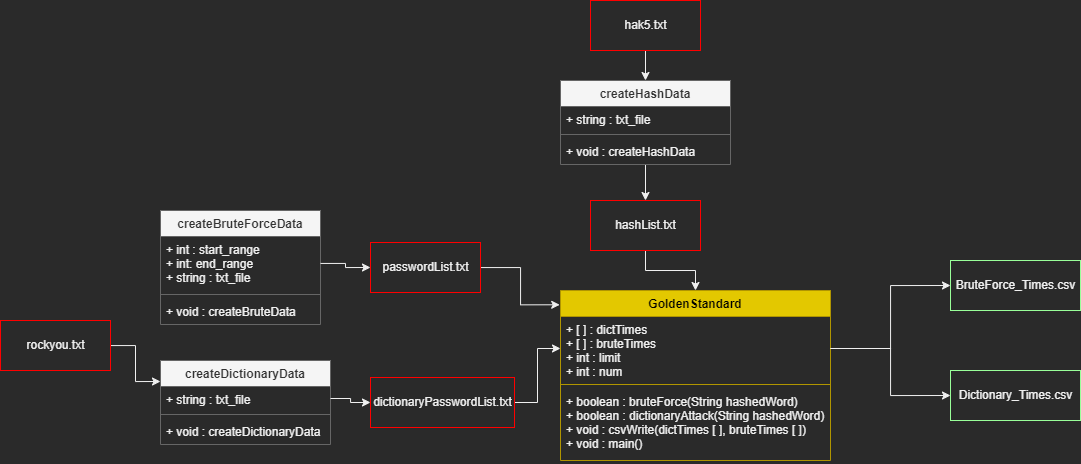

The diagram above was exported from draw.io. Its source (the exported page's mxGraphModel, read from the mxfile embedded in the PNG):
<mxGraphModel dx="1221" dy="634" grid="0" gridSize="10" guides="1" tooltips="1" connect="1" arrows="1" fold="1" page="1" pageScale="1" pageWidth="1169" pageHeight="826" background="none" math="0" shadow="0">
  <root>
    <mxCell id="0" />
    <mxCell id="1" parent="0" />
    <mxCell id="D671_vMiS-XA1vmfxnX0-67" style="edgeStyle=orthogonalEdgeStyle;rounded=0;orthogonalLoop=1;jettySize=auto;html=1;entryX=0.5;entryY=0;entryDx=0;entryDy=0;" parent="1" source="D671_vMiS-XA1vmfxnX0-41" target="D671_vMiS-XA1vmfxnX0-57" edge="1">
      <mxGeometry relative="1" as="geometry" />
    </mxCell>
    <mxCell id="D671_vMiS-XA1vmfxnX0-41" value="hak5.txt" style="html=1;strokeColor=#FF0000;" parent="1" vertex="1">
      <mxGeometry x="630" y="10" width="110" height="50" as="geometry" />
    </mxCell>
    <mxCell id="D671_vMiS-XA1vmfxnX0-64" style="edgeStyle=orthogonalEdgeStyle;rounded=0;orthogonalLoop=1;jettySize=auto;html=1;entryX=0;entryY=0.25;entryDx=0;entryDy=0;" parent="1" source="D671_vMiS-XA1vmfxnX0-42" target="D671_vMiS-XA1vmfxnX0-51" edge="1">
      <mxGeometry relative="1" as="geometry" />
    </mxCell>
    <mxCell id="D671_vMiS-XA1vmfxnX0-42" value="rockyou.txt" style="html=1;strokeColor=#FF0000;" parent="1" vertex="1">
      <mxGeometry x="40" y="330" width="110" height="50" as="geometry" />
    </mxCell>
    <mxCell id="D671_vMiS-XA1vmfxnX0-43" value="GoldenStandard" style="swimlane;fontStyle=1;align=center;verticalAlign=top;childLayout=stackLayout;horizontal=1;startSize=26;horizontalStack=0;resizeParent=1;resizeParentMax=0;resizeLast=0;collapsible=1;marginBottom=0;fillColor=#e3c800;fontColor=#000000;strokeColor=#B09500;" parent="1" vertex="1">
      <mxGeometry x="600" y="300" width="270" height="170" as="geometry" />
    </mxCell>
    <mxCell id="D671_vMiS-XA1vmfxnX0-44" value="+ [ ] : dictTimes&#10;+ [ ] : bruteTimes&#10;+ int : limit&#10;+ int : num" style="text;strokeColor=none;fillColor=none;align=left;verticalAlign=top;spacingLeft=4;spacingRight=4;overflow=hidden;rotatable=0;points=[[0,0.5],[1,0.5]];portConstraint=eastwest;" parent="D671_vMiS-XA1vmfxnX0-43" vertex="1">
      <mxGeometry y="26" width="270" height="64" as="geometry" />
    </mxCell>
    <mxCell id="D671_vMiS-XA1vmfxnX0-45" value="" style="line;strokeWidth=1;fillColor=none;align=left;verticalAlign=middle;spacingTop=-1;spacingLeft=3;spacingRight=3;rotatable=0;labelPosition=right;points=[];portConstraint=eastwest;strokeColor=inherit;" parent="D671_vMiS-XA1vmfxnX0-43" vertex="1">
      <mxGeometry y="90" width="270" height="8" as="geometry" />
    </mxCell>
    <mxCell id="D671_vMiS-XA1vmfxnX0-46" value="+ boolean : bruteForce(String hashedWord) &#10;+ boolean : dictionaryAttack(String hashedWord)&#10;+ void : csvWrite(dictTimes [ ], bruteTimes [ ])&#10;+ void : main()" style="text;strokeColor=none;fillColor=none;align=left;verticalAlign=top;spacingLeft=4;spacingRight=4;overflow=hidden;rotatable=0;points=[[0,0.5],[1,0.5]];portConstraint=eastwest;" parent="D671_vMiS-XA1vmfxnX0-43" vertex="1">
      <mxGeometry y="98" width="270" height="72" as="geometry" />
    </mxCell>
    <mxCell id="D671_vMiS-XA1vmfxnX0-47" value="createBruteForceData" style="swimlane;fontStyle=1;align=center;verticalAlign=top;childLayout=stackLayout;horizontal=1;startSize=26;horizontalStack=0;resizeParent=1;resizeParentMax=0;resizeLast=0;collapsible=1;marginBottom=0;fillColor=#f5f5f5;strokeColor=#666666;fontColor=#333333;" parent="1" vertex="1">
      <mxGeometry x="200" y="220" width="160" height="114" as="geometry">
        <mxRectangle x="330" y="280" width="170" height="30" as="alternateBounds" />
      </mxGeometry>
    </mxCell>
    <mxCell id="D671_vMiS-XA1vmfxnX0-48" value="+ int : start_range&#10;+ int: end_range&#10;+ string : txt_file" style="text;strokeColor=none;fillColor=none;align=left;verticalAlign=top;spacingLeft=4;spacingRight=4;overflow=hidden;rotatable=0;points=[[0,0.5],[1,0.5]];portConstraint=eastwest;" parent="D671_vMiS-XA1vmfxnX0-47" vertex="1">
      <mxGeometry y="26" width="160" height="54" as="geometry" />
    </mxCell>
    <mxCell id="D671_vMiS-XA1vmfxnX0-49" value="" style="line;strokeWidth=1;fillColor=none;align=left;verticalAlign=middle;spacingTop=-1;spacingLeft=3;spacingRight=3;rotatable=0;labelPosition=right;points=[];portConstraint=eastwest;strokeColor=inherit;" parent="D671_vMiS-XA1vmfxnX0-47" vertex="1">
      <mxGeometry y="80" width="160" height="8" as="geometry" />
    </mxCell>
    <mxCell id="D671_vMiS-XA1vmfxnX0-50" value="+ void : createBruteData" style="text;strokeColor=none;fillColor=none;align=left;verticalAlign=top;spacingLeft=4;spacingRight=4;overflow=hidden;rotatable=0;points=[[0,0.5],[1,0.5]];portConstraint=eastwest;" parent="D671_vMiS-XA1vmfxnX0-47" vertex="1">
      <mxGeometry y="88" width="160" height="26" as="geometry" />
    </mxCell>
    <mxCell id="D671_vMiS-XA1vmfxnX0-51" value="createDictionaryData" style="swimlane;fontStyle=1;align=center;verticalAlign=top;childLayout=stackLayout;horizontal=1;startSize=26;horizontalStack=0;resizeParent=1;resizeParentMax=0;resizeLast=0;collapsible=1;marginBottom=0;fillColor=#f5f5f5;fontColor=#333333;strokeColor=#666666;" parent="1" vertex="1">
      <mxGeometry x="200" y="370" width="170" height="84" as="geometry">
        <mxRectangle x="330" y="280" width="170" height="30" as="alternateBounds" />
      </mxGeometry>
    </mxCell>
    <mxCell id="D671_vMiS-XA1vmfxnX0-52" value="+ string : txt_file" style="text;strokeColor=none;fillColor=none;align=left;verticalAlign=top;spacingLeft=4;spacingRight=4;overflow=hidden;rotatable=0;points=[[0,0.5],[1,0.5]];portConstraint=eastwest;" parent="D671_vMiS-XA1vmfxnX0-51" vertex="1">
      <mxGeometry y="26" width="170" height="24" as="geometry" />
    </mxCell>
    <mxCell id="D671_vMiS-XA1vmfxnX0-53" value="" style="line;strokeWidth=1;fillColor=none;align=left;verticalAlign=middle;spacingTop=-1;spacingLeft=3;spacingRight=3;rotatable=0;labelPosition=right;points=[];portConstraint=eastwest;strokeColor=inherit;" parent="D671_vMiS-XA1vmfxnX0-51" vertex="1">
      <mxGeometry y="50" width="170" height="8" as="geometry" />
    </mxCell>
    <mxCell id="D671_vMiS-XA1vmfxnX0-54" value="+ void : createDictionaryData" style="text;strokeColor=none;fillColor=none;align=left;verticalAlign=top;spacingLeft=4;spacingRight=4;overflow=hidden;rotatable=0;points=[[0,0.5],[1,0.5]];portConstraint=eastwest;" parent="D671_vMiS-XA1vmfxnX0-51" vertex="1">
      <mxGeometry y="58" width="170" height="26" as="geometry" />
    </mxCell>
    <mxCell id="D671_vMiS-XA1vmfxnX0-69" style="edgeStyle=orthogonalEdgeStyle;rounded=0;orthogonalLoop=1;jettySize=auto;html=1;entryX=0.5;entryY=0;entryDx=0;entryDy=0;" parent="1" source="D671_vMiS-XA1vmfxnX0-55" target="D671_vMiS-XA1vmfxnX0-43" edge="1">
      <mxGeometry relative="1" as="geometry" />
    </mxCell>
    <mxCell id="D671_vMiS-XA1vmfxnX0-55" value="hashList.txt" style="html=1;strokeColor=#FF0000;" parent="1" vertex="1">
      <mxGeometry x="630" y="210" width="110" height="50" as="geometry" />
    </mxCell>
    <mxCell id="D671_vMiS-XA1vmfxnX0-70" style="edgeStyle=orthogonalEdgeStyle;rounded=0;orthogonalLoop=1;jettySize=auto;html=1;entryX=-0.003;entryY=0.084;entryDx=0;entryDy=0;entryPerimeter=0;" parent="1" source="D671_vMiS-XA1vmfxnX0-56" target="D671_vMiS-XA1vmfxnX0-43" edge="1">
      <mxGeometry relative="1" as="geometry" />
    </mxCell>
    <mxCell id="D671_vMiS-XA1vmfxnX0-56" value="passwordList.txt" style="html=1;strokeColor=#FF0000;" parent="1" vertex="1">
      <mxGeometry x="410" y="252" width="110" height="50" as="geometry" />
    </mxCell>
    <mxCell id="D671_vMiS-XA1vmfxnX0-68" style="edgeStyle=orthogonalEdgeStyle;rounded=0;orthogonalLoop=1;jettySize=auto;html=1;entryX=0.5;entryY=0;entryDx=0;entryDy=0;" parent="1" source="D671_vMiS-XA1vmfxnX0-57" target="D671_vMiS-XA1vmfxnX0-55" edge="1">
      <mxGeometry relative="1" as="geometry" />
    </mxCell>
    <mxCell id="D671_vMiS-XA1vmfxnX0-57" value="createHashData" style="swimlane;fontStyle=1;align=center;verticalAlign=top;childLayout=stackLayout;horizontal=1;startSize=26;horizontalStack=0;resizeParent=1;resizeParentMax=0;resizeLast=0;collapsible=1;marginBottom=0;fillColor=#f5f5f5;fontColor=#333333;strokeColor=#666666;" parent="1" vertex="1">
      <mxGeometry x="600" y="90" width="170" height="84" as="geometry">
        <mxRectangle x="330" y="280" width="170" height="30" as="alternateBounds" />
      </mxGeometry>
    </mxCell>
    <mxCell id="D671_vMiS-XA1vmfxnX0-58" value="+ string : txt_file" style="text;strokeColor=none;fillColor=none;align=left;verticalAlign=top;spacingLeft=4;spacingRight=4;overflow=hidden;rotatable=0;points=[[0,0.5],[1,0.5]];portConstraint=eastwest;" parent="D671_vMiS-XA1vmfxnX0-57" vertex="1">
      <mxGeometry y="26" width="170" height="24" as="geometry" />
    </mxCell>
    <mxCell id="D671_vMiS-XA1vmfxnX0-59" value="" style="line;strokeWidth=1;fillColor=none;align=left;verticalAlign=middle;spacingTop=-1;spacingLeft=3;spacingRight=3;rotatable=0;labelPosition=right;points=[];portConstraint=eastwest;strokeColor=inherit;" parent="D671_vMiS-XA1vmfxnX0-57" vertex="1">
      <mxGeometry y="50" width="170" height="8" as="geometry" />
    </mxCell>
    <mxCell id="D671_vMiS-XA1vmfxnX0-60" value="+ void : createHashData" style="text;strokeColor=none;fillColor=none;align=left;verticalAlign=top;spacingLeft=4;spacingRight=4;overflow=hidden;rotatable=0;points=[[0,0.5],[1,0.5]];portConstraint=eastwest;" parent="D671_vMiS-XA1vmfxnX0-57" vertex="1">
      <mxGeometry y="58" width="170" height="26" as="geometry" />
    </mxCell>
    <mxCell id="D671_vMiS-XA1vmfxnX0-71" style="edgeStyle=orthogonalEdgeStyle;rounded=0;orthogonalLoop=1;jettySize=auto;html=1;entryX=0;entryY=0.5;entryDx=0;entryDy=0;" parent="1" source="D671_vMiS-XA1vmfxnX0-61" target="D671_vMiS-XA1vmfxnX0-44" edge="1">
      <mxGeometry relative="1" as="geometry" />
    </mxCell>
    <mxCell id="D671_vMiS-XA1vmfxnX0-61" value="dictionaryPasswordList.txt" style="html=1;strokeColor=#FF0000;" parent="1" vertex="1">
      <mxGeometry x="410" y="387" width="144" height="50" as="geometry" />
    </mxCell>
    <mxCell id="D671_vMiS-XA1vmfxnX0-62" value="BruteForce_Times.csv" style="html=1;strokeColor=#99FF99;" parent="1" vertex="1">
      <mxGeometry x="990" y="270" width="130" height="50" as="geometry" />
    </mxCell>
    <mxCell id="D671_vMiS-XA1vmfxnX0-63" value="Dictionary_Times.csv" style="html=1;strokeColor=#99FF99;" parent="1" vertex="1">
      <mxGeometry x="990" y="380" width="130" height="50" as="geometry" />
    </mxCell>
    <mxCell id="D671_vMiS-XA1vmfxnX0-65" style="edgeStyle=orthogonalEdgeStyle;rounded=0;orthogonalLoop=1;jettySize=auto;html=1;entryX=0;entryY=0.5;entryDx=0;entryDy=0;" parent="1" source="D671_vMiS-XA1vmfxnX0-48" target="D671_vMiS-XA1vmfxnX0-56" edge="1">
      <mxGeometry relative="1" as="geometry" />
    </mxCell>
    <mxCell id="D671_vMiS-XA1vmfxnX0-66" style="edgeStyle=orthogonalEdgeStyle;rounded=0;orthogonalLoop=1;jettySize=auto;html=1;entryX=0;entryY=0.5;entryDx=0;entryDy=0;" parent="1" source="D671_vMiS-XA1vmfxnX0-52" target="D671_vMiS-XA1vmfxnX0-61" edge="1">
      <mxGeometry relative="1" as="geometry" />
    </mxCell>
    <mxCell id="D671_vMiS-XA1vmfxnX0-72" style="edgeStyle=orthogonalEdgeStyle;rounded=0;orthogonalLoop=1;jettySize=auto;html=1;entryX=0;entryY=0.5;entryDx=0;entryDy=0;" parent="1" source="D671_vMiS-XA1vmfxnX0-44" target="D671_vMiS-XA1vmfxnX0-62" edge="1">
      <mxGeometry relative="1" as="geometry" />
    </mxCell>
    <mxCell id="D671_vMiS-XA1vmfxnX0-73" style="edgeStyle=orthogonalEdgeStyle;rounded=0;orthogonalLoop=1;jettySize=auto;html=1;entryX=0;entryY=0.5;entryDx=0;entryDy=0;" parent="1" source="D671_vMiS-XA1vmfxnX0-44" target="D671_vMiS-XA1vmfxnX0-63" edge="1">
      <mxGeometry relative="1" as="geometry" />
    </mxCell>
  </root>
</mxGraphModel>